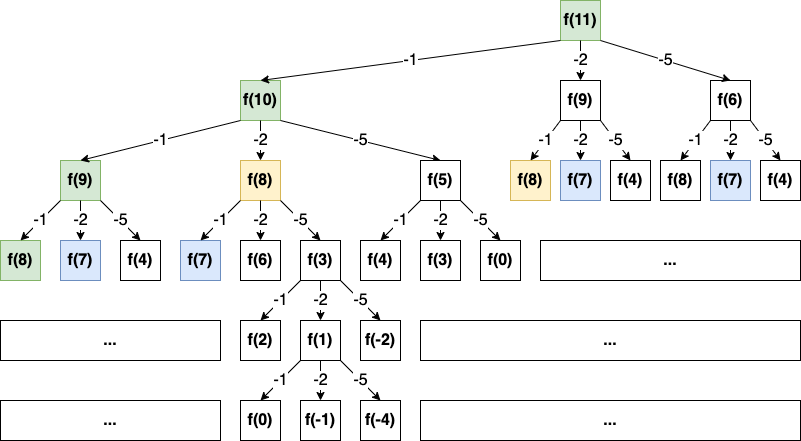

The diagram above was exported from draw.io. Its source (the exported page's mxGraphModel, read from the mxfile embedded in the PNG):
<mxGraphModel dx="976" dy="622" grid="1" gridSize="10" guides="1" tooltips="1" connect="1" arrows="1" fold="1" page="1" pageScale="1" pageWidth="827" pageHeight="1169" math="0" shadow="0">
  <root>
    <mxCell id="0" />
    <mxCell id="1" parent="0" />
    <mxCell id="n3QN6UuL8dUpwEuPLpSE-83" value="&lt;b&gt;&lt;font style=&quot;font-size: 16px;&quot;&gt;f(11)&lt;/font&gt;&lt;/b&gt;" style="rounded=0;whiteSpace=wrap;html=1;fillColor=#d5e8d4;strokeColor=#82b366;" parent="1" vertex="1">
      <mxGeometry x="574" y="170" width="40" height="40" as="geometry" />
    </mxCell>
    <mxCell id="n3QN6UuL8dUpwEuPLpSE-84" value="&lt;b&gt;&lt;font style=&quot;font-size: 16px;&quot;&gt;f(10)&lt;/font&gt;&lt;/b&gt;" style="rounded=0;whiteSpace=wrap;html=1;fillColor=#d5e8d4;strokeColor=#82b366;" parent="1" vertex="1">
      <mxGeometry x="254" y="250" width="40" height="40" as="geometry" />
    </mxCell>
    <mxCell id="n3QN6UuL8dUpwEuPLpSE-85" value="&lt;b&gt;&lt;font style=&quot;font-size: 16px;&quot;&gt;f(9)&lt;/font&gt;&lt;/b&gt;" style="rounded=0;whiteSpace=wrap;html=1;" parent="1" vertex="1">
      <mxGeometry x="574" y="250" width="40" height="40" as="geometry" />
    </mxCell>
    <mxCell id="n3QN6UuL8dUpwEuPLpSE-86" value="&lt;b&gt;&lt;font style=&quot;font-size: 16px;&quot;&gt;f(6)&lt;/font&gt;&lt;/b&gt;" style="rounded=0;whiteSpace=wrap;html=1;" parent="1" vertex="1">
      <mxGeometry x="724" y="250" width="40" height="40" as="geometry" />
    </mxCell>
    <mxCell id="n3QN6UuL8dUpwEuPLpSE-87" value="-1" style="endArrow=classic;html=1;rounded=0;fontSize=16;exitX=0;exitY=1;exitDx=0;exitDy=0;entryX=0.5;entryY=0;entryDx=0;entryDy=0;" parent="1" source="n3QN6UuL8dUpwEuPLpSE-83" target="n3QN6UuL8dUpwEuPLpSE-84" edge="1">
      <mxGeometry width="50" height="50" relative="1" as="geometry">
        <mxPoint x="154" y="220" as="sourcePoint" />
        <mxPoint x="284" y="270" as="targetPoint" />
      </mxGeometry>
    </mxCell>
    <mxCell id="n3QN6UuL8dUpwEuPLpSE-88" value="-2" style="endArrow=classic;html=1;rounded=0;fontSize=16;entryX=0.5;entryY=0;entryDx=0;entryDy=0;exitX=0.5;exitY=1;exitDx=0;exitDy=0;" parent="1" source="n3QN6UuL8dUpwEuPLpSE-83" target="n3QN6UuL8dUpwEuPLpSE-85" edge="1">
      <mxGeometry width="50" height="50" relative="1" as="geometry">
        <mxPoint x="474" y="370" as="sourcePoint" />
        <mxPoint x="524" y="320" as="targetPoint" />
      </mxGeometry>
    </mxCell>
    <mxCell id="n3QN6UuL8dUpwEuPLpSE-89" value="-5" style="endArrow=classic;html=1;rounded=0;fontSize=16;entryX=0.5;entryY=0;entryDx=0;entryDy=0;exitX=1;exitY=1;exitDx=0;exitDy=0;" parent="1" source="n3QN6UuL8dUpwEuPLpSE-83" target="n3QN6UuL8dUpwEuPLpSE-86" edge="1">
      <mxGeometry width="50" height="50" relative="1" as="geometry">
        <mxPoint x="494" y="220" as="sourcePoint" />
        <mxPoint x="494" y="260" as="targetPoint" />
      </mxGeometry>
    </mxCell>
    <mxCell id="n3QN6UuL8dUpwEuPLpSE-90" value="&lt;b&gt;&lt;font style=&quot;font-size: 16px;&quot;&gt;f(9)&lt;/font&gt;&lt;/b&gt;" style="rounded=0;whiteSpace=wrap;html=1;fillColor=#d5e8d4;strokeColor=#82b366;" parent="1" vertex="1">
      <mxGeometry x="74" y="330" width="40" height="40" as="geometry" />
    </mxCell>
    <mxCell id="n3QN6UuL8dUpwEuPLpSE-91" value="-1" style="endArrow=classic;html=1;rounded=0;fontSize=16;entryX=0.5;entryY=0;entryDx=0;entryDy=0;exitX=0;exitY=1;exitDx=0;exitDy=0;" parent="1" source="n3QN6UuL8dUpwEuPLpSE-84" target="n3QN6UuL8dUpwEuPLpSE-90" edge="1">
      <mxGeometry width="50" height="50" relative="1" as="geometry">
        <mxPoint x="194" y="300" as="sourcePoint" />
        <mxPoint x="164" y="350" as="targetPoint" />
      </mxGeometry>
    </mxCell>
    <mxCell id="n3QN6UuL8dUpwEuPLpSE-92" value="-2" style="endArrow=classic;html=1;rounded=0;fontSize=16;entryX=0.5;entryY=0;entryDx=0;entryDy=0;exitX=0.5;exitY=1;exitDx=0;exitDy=0;" parent="1" source="n3QN6UuL8dUpwEuPLpSE-84" target="n3QN6UuL8dUpwEuPLpSE-112" edge="1">
      <mxGeometry width="50" height="50" relative="1" as="geometry">
        <mxPoint x="264" y="310" as="sourcePoint" />
        <mxPoint x="274" y="330" as="targetPoint" />
      </mxGeometry>
    </mxCell>
    <mxCell id="n3QN6UuL8dUpwEuPLpSE-93" value="-5" style="endArrow=classic;html=1;rounded=0;fontSize=16;entryX=0.5;entryY=0;entryDx=0;entryDy=0;exitX=1;exitY=1;exitDx=0;exitDy=0;" parent="1" source="n3QN6UuL8dUpwEuPLpSE-84" target="n3QN6UuL8dUpwEuPLpSE-118" edge="1">
      <mxGeometry width="50" height="50" relative="1" as="geometry">
        <mxPoint x="304" y="310" as="sourcePoint" />
        <mxPoint x="434" y="330" as="targetPoint" />
      </mxGeometry>
    </mxCell>
    <mxCell id="n3QN6UuL8dUpwEuPLpSE-94" value="&lt;b&gt;&lt;font style=&quot;font-size: 16px;&quot;&gt;f(8)&lt;/font&gt;&lt;/b&gt;" style="rounded=0;whiteSpace=wrap;html=1;fillColor=#fff2cc;strokeColor=#d6b656;" parent="1" vertex="1">
      <mxGeometry x="524" y="330" width="40" height="40" as="geometry" />
    </mxCell>
    <mxCell id="n3QN6UuL8dUpwEuPLpSE-95" value="&lt;b&gt;&lt;font style=&quot;font-size: 16px;&quot;&gt;f(7)&lt;/font&gt;&lt;/b&gt;" style="rounded=0;whiteSpace=wrap;html=1;fillColor=#dae8fc;strokeColor=#6c8ebf;" parent="1" vertex="1">
      <mxGeometry x="574" y="330" width="40" height="40" as="geometry" />
    </mxCell>
    <mxCell id="n3QN6UuL8dUpwEuPLpSE-96" value="&lt;b&gt;&lt;font style=&quot;font-size: 16px;&quot;&gt;f(4)&lt;/font&gt;&lt;/b&gt;" style="rounded=0;whiteSpace=wrap;html=1;" parent="1" vertex="1">
      <mxGeometry x="624" y="330" width="40" height="40" as="geometry" />
    </mxCell>
    <mxCell id="n3QN6UuL8dUpwEuPLpSE-97" value="-5" style="endArrow=classic;html=1;rounded=0;fontSize=16;entryX=0.5;entryY=0;entryDx=0;entryDy=0;exitX=1;exitY=1;exitDx=0;exitDy=0;" parent="1" source="n3QN6UuL8dUpwEuPLpSE-85" target="n3QN6UuL8dUpwEuPLpSE-96" edge="1">
      <mxGeometry width="50" height="50" relative="1" as="geometry">
        <mxPoint x="384" y="300" as="sourcePoint" />
        <mxPoint x="444" y="340" as="targetPoint" />
      </mxGeometry>
    </mxCell>
    <mxCell id="n3QN6UuL8dUpwEuPLpSE-98" value="-2" style="endArrow=classic;html=1;rounded=0;fontSize=16;entryX=0.5;entryY=0;entryDx=0;entryDy=0;exitX=0.5;exitY=1;exitDx=0;exitDy=0;" parent="1" source="n3QN6UuL8dUpwEuPLpSE-85" target="n3QN6UuL8dUpwEuPLpSE-95" edge="1">
      <mxGeometry width="50" height="50" relative="1" as="geometry">
        <mxPoint x="364" y="300" as="sourcePoint" />
        <mxPoint x="364" y="340" as="targetPoint" />
      </mxGeometry>
    </mxCell>
    <mxCell id="n3QN6UuL8dUpwEuPLpSE-99" value="-1" style="endArrow=classic;html=1;rounded=0;fontSize=16;entryX=0.5;entryY=0;entryDx=0;entryDy=0;exitX=0;exitY=1;exitDx=0;exitDy=0;" parent="1" source="n3QN6UuL8dUpwEuPLpSE-85" target="n3QN6UuL8dUpwEuPLpSE-94" edge="1">
      <mxGeometry width="50" height="50" relative="1" as="geometry">
        <mxPoint x="344" y="300" as="sourcePoint" />
        <mxPoint x="284" y="340" as="targetPoint" />
      </mxGeometry>
    </mxCell>
    <mxCell id="n3QN6UuL8dUpwEuPLpSE-100" value="&lt;b&gt;&lt;font style=&quot;font-size: 16px;&quot;&gt;f(8)&lt;/font&gt;&lt;/b&gt;" style="rounded=0;whiteSpace=wrap;html=1;" parent="1" vertex="1">
      <mxGeometry x="674" y="330" width="40" height="40" as="geometry" />
    </mxCell>
    <mxCell id="n3QN6UuL8dUpwEuPLpSE-101" value="&lt;b&gt;&lt;font style=&quot;font-size: 16px;&quot;&gt;f(7)&lt;/font&gt;&lt;/b&gt;" style="rounded=0;whiteSpace=wrap;html=1;fillColor=#dae8fc;strokeColor=#6c8ebf;" parent="1" vertex="1">
      <mxGeometry x="724" y="330" width="40" height="40" as="geometry" />
    </mxCell>
    <mxCell id="n3QN6UuL8dUpwEuPLpSE-102" value="&lt;b&gt;&lt;font style=&quot;font-size: 16px;&quot;&gt;f(4)&lt;/font&gt;&lt;/b&gt;" style="rounded=0;whiteSpace=wrap;html=1;" parent="1" vertex="1">
      <mxGeometry x="774" y="330" width="40" height="40" as="geometry" />
    </mxCell>
    <mxCell id="n3QN6UuL8dUpwEuPLpSE-103" value="-5" style="endArrow=classic;html=1;rounded=0;fontSize=16;entryX=0.5;entryY=0;entryDx=0;entryDy=0;exitX=1;exitY=1;exitDx=0;exitDy=0;" parent="1" source="n3QN6UuL8dUpwEuPLpSE-86" target="n3QN6UuL8dUpwEuPLpSE-102" edge="1">
      <mxGeometry width="50" height="50" relative="1" as="geometry">
        <mxPoint x="764" y="340" as="sourcePoint" />
        <mxPoint x="594" y="390" as="targetPoint" />
      </mxGeometry>
    </mxCell>
    <mxCell id="n3QN6UuL8dUpwEuPLpSE-104" value="-2" style="endArrow=classic;html=1;rounded=0;fontSize=16;entryX=0.5;entryY=0;entryDx=0;entryDy=0;exitX=0.5;exitY=1;exitDx=0;exitDy=0;" parent="1" source="n3QN6UuL8dUpwEuPLpSE-86" target="n3QN6UuL8dUpwEuPLpSE-101" edge="1">
      <mxGeometry width="50" height="50" relative="1" as="geometry">
        <mxPoint x="744" y="340" as="sourcePoint" />
        <mxPoint x="514" y="390" as="targetPoint" />
      </mxGeometry>
    </mxCell>
    <mxCell id="n3QN6UuL8dUpwEuPLpSE-105" value="-1" style="endArrow=classic;html=1;rounded=0;fontSize=16;entryX=0.5;entryY=0;entryDx=0;entryDy=0;exitX=0;exitY=1;exitDx=0;exitDy=0;" parent="1" source="n3QN6UuL8dUpwEuPLpSE-86" target="n3QN6UuL8dUpwEuPLpSE-100" edge="1">
      <mxGeometry width="50" height="50" relative="1" as="geometry">
        <mxPoint x="724" y="340" as="sourcePoint" />
        <mxPoint x="434" y="390" as="targetPoint" />
      </mxGeometry>
    </mxCell>
    <mxCell id="n3QN6UuL8dUpwEuPLpSE-106" value="&lt;b&gt;&lt;font style=&quot;font-size: 16px;&quot;&gt;f(8)&lt;/font&gt;&lt;/b&gt;" style="rounded=0;whiteSpace=wrap;html=1;fillColor=#d5e8d4;strokeColor=#82b366;" parent="1" vertex="1">
      <mxGeometry x="14" y="410" width="40" height="40" as="geometry" />
    </mxCell>
    <mxCell id="n3QN6UuL8dUpwEuPLpSE-107" value="&lt;b&gt;&lt;font style=&quot;font-size: 16px;&quot;&gt;f(7)&lt;/font&gt;&lt;/b&gt;" style="rounded=0;whiteSpace=wrap;html=1;fillColor=#dae8fc;strokeColor=#6c8ebf;" parent="1" vertex="1">
      <mxGeometry x="74" y="410" width="40" height="40" as="geometry" />
    </mxCell>
    <mxCell id="n3QN6UuL8dUpwEuPLpSE-108" value="&lt;b&gt;&lt;font style=&quot;font-size: 16px;&quot;&gt;f(4)&lt;/font&gt;&lt;/b&gt;" style="rounded=0;whiteSpace=wrap;html=1;" parent="1" vertex="1">
      <mxGeometry x="134" y="410" width="40" height="40" as="geometry" />
    </mxCell>
    <mxCell id="n3QN6UuL8dUpwEuPLpSE-109" value="-5" style="endArrow=classic;html=1;rounded=0;fontSize=16;entryX=0.5;entryY=0;entryDx=0;entryDy=0;exitX=1;exitY=1;exitDx=0;exitDy=0;" parent="1" source="n3QN6UuL8dUpwEuPLpSE-90" target="n3QN6UuL8dUpwEuPLpSE-108" edge="1">
      <mxGeometry width="50" height="50" relative="1" as="geometry">
        <mxPoint x="114" y="410" as="sourcePoint" />
        <mxPoint x="-56" y="460" as="targetPoint" />
      </mxGeometry>
    </mxCell>
    <mxCell id="n3QN6UuL8dUpwEuPLpSE-110" value="-2" style="endArrow=classic;html=1;rounded=0;fontSize=16;entryX=0.5;entryY=0;entryDx=0;entryDy=0;exitX=0.5;exitY=1;exitDx=0;exitDy=0;" parent="1" source="n3QN6UuL8dUpwEuPLpSE-90" target="n3QN6UuL8dUpwEuPLpSE-107" edge="1">
      <mxGeometry width="50" height="50" relative="1" as="geometry">
        <mxPoint x="94" y="410" as="sourcePoint" />
        <mxPoint x="-136" y="460" as="targetPoint" />
      </mxGeometry>
    </mxCell>
    <mxCell id="n3QN6UuL8dUpwEuPLpSE-111" value="-1" style="endArrow=classic;html=1;rounded=0;fontSize=16;entryX=0.5;entryY=0;entryDx=0;entryDy=0;exitX=0;exitY=1;exitDx=0;exitDy=0;" parent="1" source="n3QN6UuL8dUpwEuPLpSE-90" target="n3QN6UuL8dUpwEuPLpSE-106" edge="1">
      <mxGeometry width="50" height="50" relative="1" as="geometry">
        <mxPoint x="74" y="410" as="sourcePoint" />
        <mxPoint x="-216" y="460" as="targetPoint" />
      </mxGeometry>
    </mxCell>
    <mxCell id="n3QN6UuL8dUpwEuPLpSE-112" value="&lt;b&gt;&lt;font style=&quot;font-size: 16px;&quot;&gt;f(8)&lt;/font&gt;&lt;/b&gt;" style="rounded=0;whiteSpace=wrap;html=1;fillColor=#fff2cc;strokeColor=#d6b656;" parent="1" vertex="1">
      <mxGeometry x="254" y="330" width="40" height="40" as="geometry" />
    </mxCell>
    <mxCell id="n3QN6UuL8dUpwEuPLpSE-113" value="&lt;b&gt;&lt;font style=&quot;font-size: 16px;&quot;&gt;f(7)&lt;/font&gt;&lt;/b&gt;" style="rounded=0;whiteSpace=wrap;html=1;fillColor=#dae8fc;strokeColor=#6c8ebf;" parent="1" vertex="1">
      <mxGeometry x="194" y="410" width="40" height="40" as="geometry" />
    </mxCell>
    <mxCell id="n3QN6UuL8dUpwEuPLpSE-114" value="&lt;b&gt;&lt;font style=&quot;font-size: 16px;&quot;&gt;f(6)&lt;/font&gt;&lt;/b&gt;" style="rounded=0;whiteSpace=wrap;html=1;" parent="1" vertex="1">
      <mxGeometry x="254" y="410" width="40" height="40" as="geometry" />
    </mxCell>
    <mxCell id="n3QN6UuL8dUpwEuPLpSE-115" value="-5" style="endArrow=classic;html=1;rounded=0;fontSize=16;entryX=0.5;entryY=0;entryDx=0;entryDy=0;exitX=1;exitY=1;exitDx=0;exitDy=0;" parent="1" source="n3QN6UuL8dUpwEuPLpSE-112" target="n3QN6UuL8dUpwEuPLpSE-125" edge="1">
      <mxGeometry width="50" height="50" relative="1" as="geometry">
        <mxPoint x="294" y="410" as="sourcePoint" />
        <mxPoint x="334" y="410" as="targetPoint" />
      </mxGeometry>
    </mxCell>
    <mxCell id="n3QN6UuL8dUpwEuPLpSE-116" value="-2" style="endArrow=classic;html=1;rounded=0;fontSize=16;entryX=0.5;entryY=0;entryDx=0;entryDy=0;exitX=0.5;exitY=1;exitDx=0;exitDy=0;" parent="1" source="n3QN6UuL8dUpwEuPLpSE-112" target="n3QN6UuL8dUpwEuPLpSE-114" edge="1">
      <mxGeometry width="50" height="50" relative="1" as="geometry">
        <mxPoint x="274" y="410" as="sourcePoint" />
        <mxPoint x="44" y="460" as="targetPoint" />
      </mxGeometry>
    </mxCell>
    <mxCell id="n3QN6UuL8dUpwEuPLpSE-117" value="-1" style="endArrow=classic;html=1;rounded=0;fontSize=16;entryX=0.5;entryY=0;entryDx=0;entryDy=0;exitX=0;exitY=1;exitDx=0;exitDy=0;" parent="1" source="n3QN6UuL8dUpwEuPLpSE-112" target="n3QN6UuL8dUpwEuPLpSE-113" edge="1">
      <mxGeometry width="50" height="50" relative="1" as="geometry">
        <mxPoint x="254" y="410" as="sourcePoint" />
        <mxPoint x="-36" y="460" as="targetPoint" />
      </mxGeometry>
    </mxCell>
    <mxCell id="n3QN6UuL8dUpwEuPLpSE-118" value="&lt;b&gt;&lt;font style=&quot;font-size: 16px;&quot;&gt;f(5)&lt;/font&gt;&lt;/b&gt;" style="rounded=0;whiteSpace=wrap;html=1;" parent="1" vertex="1">
      <mxGeometry x="434" y="330" width="40" height="40" as="geometry" />
    </mxCell>
    <mxCell id="n3QN6UuL8dUpwEuPLpSE-119" value="&lt;b&gt;&lt;font style=&quot;font-size: 16px;&quot;&gt;f(4)&lt;/font&gt;&lt;/b&gt;" style="rounded=0;whiteSpace=wrap;html=1;" parent="1" vertex="1">
      <mxGeometry x="374" y="410" width="40" height="40" as="geometry" />
    </mxCell>
    <mxCell id="n3QN6UuL8dUpwEuPLpSE-120" value="&lt;b&gt;&lt;font style=&quot;font-size: 16px;&quot;&gt;f(3)&lt;/font&gt;&lt;/b&gt;" style="rounded=0;whiteSpace=wrap;html=1;" parent="1" vertex="1">
      <mxGeometry x="434" y="410" width="40" height="40" as="geometry" />
    </mxCell>
    <mxCell id="n3QN6UuL8dUpwEuPLpSE-121" value="&lt;b&gt;&lt;font style=&quot;font-size: 16px;&quot;&gt;f(0)&lt;/font&gt;&lt;/b&gt;" style="rounded=0;whiteSpace=wrap;html=1;" parent="1" vertex="1">
      <mxGeometry x="494" y="410" width="40" height="40" as="geometry" />
    </mxCell>
    <mxCell id="n3QN6UuL8dUpwEuPLpSE-122" value="-5" style="endArrow=classic;html=1;rounded=0;fontSize=16;entryX=0.5;entryY=0;entryDx=0;entryDy=0;exitX=1;exitY=1;exitDx=0;exitDy=0;" parent="1" source="n3QN6UuL8dUpwEuPLpSE-118" target="n3QN6UuL8dUpwEuPLpSE-121" edge="1">
      <mxGeometry width="50" height="50" relative="1" as="geometry">
        <mxPoint x="474" y="410" as="sourcePoint" />
        <mxPoint x="304" y="460" as="targetPoint" />
      </mxGeometry>
    </mxCell>
    <mxCell id="n3QN6UuL8dUpwEuPLpSE-123" value="-2" style="endArrow=classic;html=1;rounded=0;fontSize=16;entryX=0.5;entryY=0;entryDx=0;entryDy=0;exitX=0.5;exitY=1;exitDx=0;exitDy=0;" parent="1" source="n3QN6UuL8dUpwEuPLpSE-118" target="n3QN6UuL8dUpwEuPLpSE-120" edge="1">
      <mxGeometry width="50" height="50" relative="1" as="geometry">
        <mxPoint x="454" y="410" as="sourcePoint" />
        <mxPoint x="224" y="460" as="targetPoint" />
      </mxGeometry>
    </mxCell>
    <mxCell id="n3QN6UuL8dUpwEuPLpSE-124" value="-1" style="endArrow=classic;html=1;rounded=0;fontSize=16;entryX=0.5;entryY=0;entryDx=0;entryDy=0;exitX=0;exitY=1;exitDx=0;exitDy=0;" parent="1" source="n3QN6UuL8dUpwEuPLpSE-118" target="n3QN6UuL8dUpwEuPLpSE-119" edge="1">
      <mxGeometry width="50" height="50" relative="1" as="geometry">
        <mxPoint x="434" y="410" as="sourcePoint" />
        <mxPoint x="144" y="460" as="targetPoint" />
      </mxGeometry>
    </mxCell>
    <mxCell id="n3QN6UuL8dUpwEuPLpSE-125" value="&lt;b&gt;&lt;font style=&quot;font-size: 16px;&quot;&gt;f(3)&lt;/font&gt;&lt;/b&gt;" style="rounded=0;whiteSpace=wrap;html=1;" parent="1" vertex="1">
      <mxGeometry x="314" y="410" width="40" height="40" as="geometry" />
    </mxCell>
    <mxCell id="n3QN6UuL8dUpwEuPLpSE-126" value="&lt;b&gt;&lt;font style=&quot;font-size: 16px;&quot;&gt;f(2)&lt;/font&gt;&lt;/b&gt;" style="rounded=0;whiteSpace=wrap;html=1;" parent="1" vertex="1">
      <mxGeometry x="254" y="490" width="40" height="40" as="geometry" />
    </mxCell>
    <mxCell id="n3QN6UuL8dUpwEuPLpSE-127" value="&lt;b&gt;&lt;font style=&quot;font-size: 16px;&quot;&gt;f(-2)&lt;/font&gt;&lt;/b&gt;" style="rounded=0;whiteSpace=wrap;html=1;" parent="1" vertex="1">
      <mxGeometry x="374" y="490" width="40" height="40" as="geometry" />
    </mxCell>
    <mxCell id="n3QN6UuL8dUpwEuPLpSE-128" value="-5" style="endArrow=classic;html=1;rounded=0;fontSize=16;entryX=0.5;entryY=0;entryDx=0;entryDy=0;exitX=1;exitY=1;exitDx=0;exitDy=0;" parent="1" source="n3QN6UuL8dUpwEuPLpSE-125" target="n3QN6UuL8dUpwEuPLpSE-127" edge="1">
      <mxGeometry width="50" height="50" relative="1" as="geometry">
        <mxPoint x="354" y="490" as="sourcePoint" />
        <mxPoint x="184" y="540" as="targetPoint" />
      </mxGeometry>
    </mxCell>
    <mxCell id="n3QN6UuL8dUpwEuPLpSE-129" value="-2" style="endArrow=classic;html=1;rounded=0;fontSize=16;entryX=0.5;entryY=0;entryDx=0;entryDy=0;exitX=0.5;exitY=1;exitDx=0;exitDy=0;" parent="1" source="n3QN6UuL8dUpwEuPLpSE-125" target="n3QN6UuL8dUpwEuPLpSE-131" edge="1">
      <mxGeometry width="50" height="50" relative="1" as="geometry">
        <mxPoint x="334" y="490" as="sourcePoint" />
        <mxPoint x="334" y="490" as="targetPoint" />
      </mxGeometry>
    </mxCell>
    <mxCell id="n3QN6UuL8dUpwEuPLpSE-130" value="-1" style="endArrow=classic;html=1;rounded=0;fontSize=16;entryX=0.5;entryY=0;entryDx=0;entryDy=0;exitX=0;exitY=1;exitDx=0;exitDy=0;" parent="1" source="n3QN6UuL8dUpwEuPLpSE-125" target="n3QN6UuL8dUpwEuPLpSE-126" edge="1">
      <mxGeometry width="50" height="50" relative="1" as="geometry">
        <mxPoint x="314" y="490" as="sourcePoint" />
        <mxPoint x="24" y="540" as="targetPoint" />
      </mxGeometry>
    </mxCell>
    <mxCell id="n3QN6UuL8dUpwEuPLpSE-131" value="&lt;b&gt;&lt;font style=&quot;font-size: 16px;&quot;&gt;f(1)&lt;/font&gt;&lt;/b&gt;" style="rounded=0;whiteSpace=wrap;html=1;" parent="1" vertex="1">
      <mxGeometry x="314" y="490" width="40" height="40" as="geometry" />
    </mxCell>
    <mxCell id="n3QN6UuL8dUpwEuPLpSE-132" value="&lt;b&gt;&lt;font style=&quot;font-size: 16px;&quot;&gt;f(0)&lt;/font&gt;&lt;/b&gt;" style="rounded=0;whiteSpace=wrap;html=1;" parent="1" vertex="1">
      <mxGeometry x="254" y="570" width="40" height="40" as="geometry" />
    </mxCell>
    <mxCell id="n3QN6UuL8dUpwEuPLpSE-133" value="&lt;b&gt;&lt;font style=&quot;font-size: 16px;&quot;&gt;f(-1)&lt;/font&gt;&lt;/b&gt;" style="rounded=0;whiteSpace=wrap;html=1;" parent="1" vertex="1">
      <mxGeometry x="314" y="570" width="40" height="40" as="geometry" />
    </mxCell>
    <mxCell id="n3QN6UuL8dUpwEuPLpSE-134" value="-5" style="endArrow=classic;html=1;rounded=0;fontSize=16;entryX=0.5;entryY=0;entryDx=0;entryDy=0;exitX=1;exitY=1;exitDx=0;exitDy=0;" parent="1" source="n3QN6UuL8dUpwEuPLpSE-131" target="n3QN6UuL8dUpwEuPLpSE-137" edge="1">
      <mxGeometry width="50" height="50" relative="1" as="geometry">
        <mxPoint x="354" y="570" as="sourcePoint" />
        <mxPoint x="394" y="570" as="targetPoint" />
      </mxGeometry>
    </mxCell>
    <mxCell id="n3QN6UuL8dUpwEuPLpSE-135" value="-2" style="endArrow=classic;html=1;rounded=0;fontSize=16;entryX=0.5;entryY=0;entryDx=0;entryDy=0;exitX=0.5;exitY=1;exitDx=0;exitDy=0;" parent="1" source="n3QN6UuL8dUpwEuPLpSE-131" target="n3QN6UuL8dUpwEuPLpSE-133" edge="1">
      <mxGeometry width="50" height="50" relative="1" as="geometry">
        <mxPoint x="334" y="570" as="sourcePoint" />
        <mxPoint x="104" y="620" as="targetPoint" />
      </mxGeometry>
    </mxCell>
    <mxCell id="n3QN6UuL8dUpwEuPLpSE-136" value="-1" style="endArrow=classic;html=1;rounded=0;fontSize=16;entryX=0.5;entryY=0;entryDx=0;entryDy=0;exitX=0;exitY=1;exitDx=0;exitDy=0;" parent="1" source="n3QN6UuL8dUpwEuPLpSE-131" target="n3QN6UuL8dUpwEuPLpSE-132" edge="1">
      <mxGeometry width="50" height="50" relative="1" as="geometry">
        <mxPoint x="314" y="570" as="sourcePoint" />
        <mxPoint x="24" y="620" as="targetPoint" />
      </mxGeometry>
    </mxCell>
    <mxCell id="n3QN6UuL8dUpwEuPLpSE-137" value="&lt;b&gt;&lt;font style=&quot;font-size: 16px;&quot;&gt;f(-4)&lt;/font&gt;&lt;/b&gt;" style="rounded=0;whiteSpace=wrap;html=1;" parent="1" vertex="1">
      <mxGeometry x="374" y="570" width="40" height="40" as="geometry" />
    </mxCell>
    <mxCell id="n3QN6UuL8dUpwEuPLpSE-138" value="&lt;b&gt;&lt;font style=&quot;font-size: 16px;&quot;&gt;...&lt;/font&gt;&lt;/b&gt;" style="rounded=0;whiteSpace=wrap;html=1;" parent="1" vertex="1">
      <mxGeometry x="14" y="490" width="220" height="40" as="geometry" />
    </mxCell>
    <mxCell id="n3QN6UuL8dUpwEuPLpSE-139" value="&lt;b&gt;&lt;font style=&quot;font-size: 16px;&quot;&gt;...&lt;/font&gt;&lt;/b&gt;" style="rounded=0;whiteSpace=wrap;html=1;" parent="1" vertex="1">
      <mxGeometry x="554" y="410" width="260" height="40" as="geometry" />
    </mxCell>
    <mxCell id="n3QN6UuL8dUpwEuPLpSE-140" value="&lt;b&gt;&lt;font style=&quot;font-size: 16px;&quot;&gt;...&lt;/font&gt;&lt;/b&gt;" style="rounded=0;whiteSpace=wrap;html=1;" parent="1" vertex="1">
      <mxGeometry x="434" y="490" width="380" height="40" as="geometry" />
    </mxCell>
    <mxCell id="n3QN6UuL8dUpwEuPLpSE-141" value="&lt;b&gt;&lt;font style=&quot;font-size: 16px;&quot;&gt;...&lt;/font&gt;&lt;/b&gt;" style="rounded=0;whiteSpace=wrap;html=1;" parent="1" vertex="1">
      <mxGeometry x="434" y="570" width="380" height="40" as="geometry" />
    </mxCell>
    <mxCell id="n3QN6UuL8dUpwEuPLpSE-142" value="&lt;b&gt;&lt;font style=&quot;font-size: 16px;&quot;&gt;...&lt;/font&gt;&lt;/b&gt;" style="rounded=0;whiteSpace=wrap;html=1;" parent="1" vertex="1">
      <mxGeometry x="14" y="570" width="220" height="40" as="geometry" />
    </mxCell>
  </root>
</mxGraphModel>